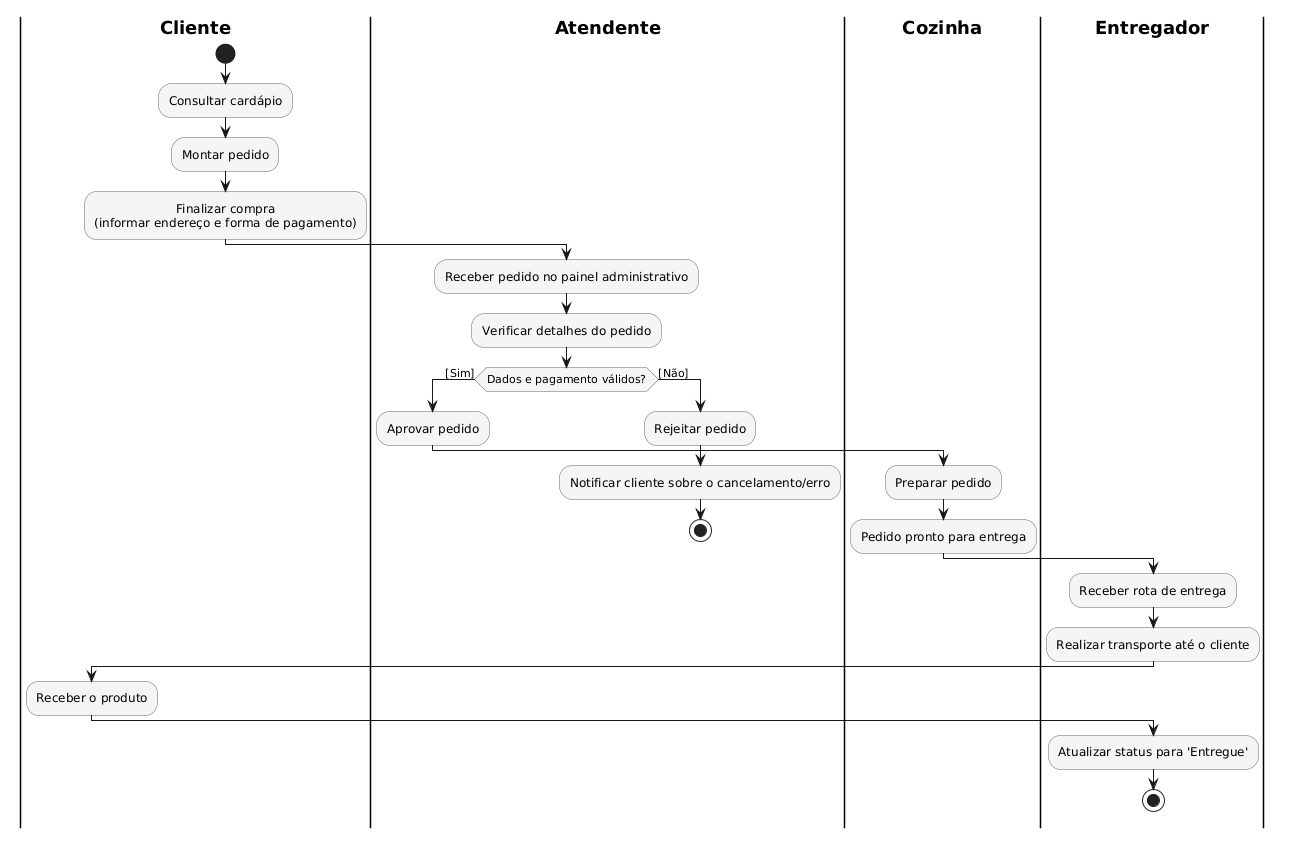

The diagram above was rendered by PlantUML. Its source (embedded in the PNG):
@startuml
skinparam DefaultTextAlignment center
skinparam ActivityBackgroundColor #F5F5F5
skinparam ActivityBorderColor #666666
skinparam SwimlaneTitleFontStyle bold
 
|Cliente|
start
:Consultar cardápio;
:Montar pedido;
:Finalizar compra
(informar endereço e forma de pagamento);
 
|Atendente|
:Receber pedido no painel administrativo;
:Verificar detalhes do pedido;
 
if (Dados e pagamento válidos?) then ([Sim])
  :Aprovar pedido;
 
  |Cozinha|
  :Preparar pedido;
  :Pedido pronto para entrega;
 
  |Entregador|
  :Receber rota de entrega;
  :Realizar transporte até o cliente;
 
  |Cliente|
  :Receber o produto;
 
  |Entregador|
  :Atualizar status para 'Entregue';
  stop
 
else ([Não])
  |Atendente|
  :Rejeitar pedido;
  :Notificar cliente sobre o cancelamento/erro;
  stop
endif
@enduml